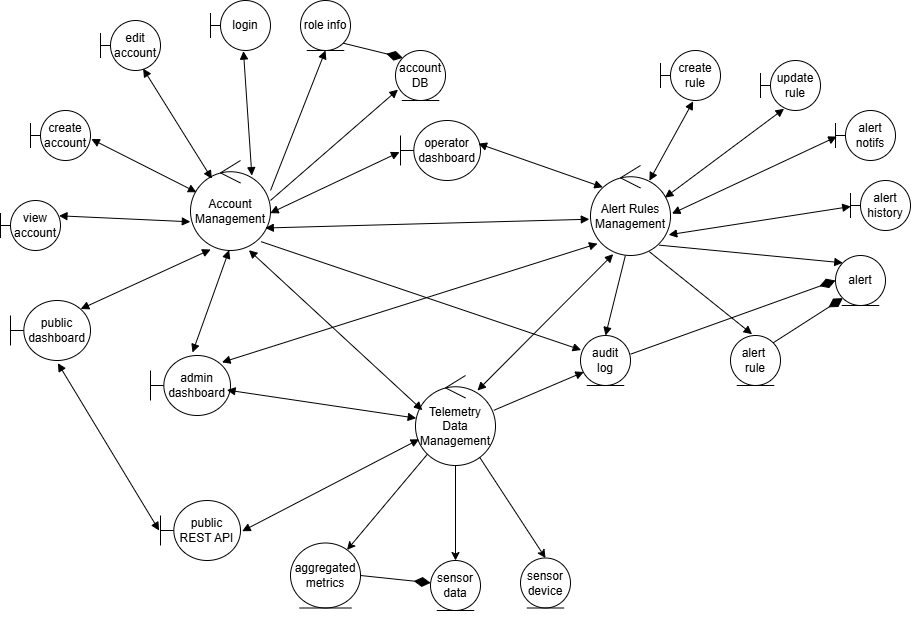

The diagram above was exported from draw.io. Its source (the exported page's mxGraphModel, read from the mxfile embedded in the PNG):
<mxGraphModel dx="2339" dy="753" grid="1" gridSize="10" guides="1" tooltips="1" connect="1" arrows="1" fold="1" page="1" pageScale="1" pageWidth="850" pageHeight="1100" math="0" shadow="0">
  <root>
    <mxCell id="0" />
    <mxCell id="1" parent="0" />
    <mxCell id="yLtU2DVpPaAWWgnjsvu_-1" parent="1" style="ellipse;shape=umlControl;whiteSpace=wrap;html=1;" value="Account Management" vertex="1">
      <mxGeometry height="90" width="80" x="160" y="260" as="geometry" />
    </mxCell>
    <mxCell id="yLtU2DVpPaAWWgnjsvu_-2" parent="1" style="shape=umlBoundary;whiteSpace=wrap;html=1;" value="edit account" vertex="1">
      <mxGeometry height="50" width="60" x="70" y="120" as="geometry" />
    </mxCell>
    <mxCell id="yLtU2DVpPaAWWgnjsvu_-3" parent="1" style="ellipse;shape=umlEntity;whiteSpace=wrap;html=1;" value="role info" vertex="1">
      <mxGeometry height="50" width="50" x="270" y="100" as="geometry" />
    </mxCell>
    <mxCell id="yLtU2DVpPaAWWgnjsvu_-4" parent="1" style="ellipse;shape=umlControl;whiteSpace=wrap;html=1;" value="Alert Rules Management" vertex="1">
      <mxGeometry height="90" width="80" x="560" y="265" as="geometry" />
    </mxCell>
    <mxCell id="yLtU2DVpPaAWWgnjsvu_-59" edge="1" parent="1" source="yLtU2DVpPaAWWgnjsvu_-5" style="rounded=0;orthogonalLoop=1;jettySize=auto;html=1;" target="yLtU2DVpPaAWWgnjsvu_-29" value="">
      <mxGeometry relative="1" as="geometry" />
    </mxCell>
    <mxCell id="yLtU2DVpPaAWWgnjsvu_-60" edge="1" parent="1" source="yLtU2DVpPaAWWgnjsvu_-5" style="rounded=0;orthogonalLoop=1;jettySize=auto;html=1;" target="yLtU2DVpPaAWWgnjsvu_-31" value="">
      <mxGeometry relative="1" as="geometry" />
    </mxCell>
    <mxCell id="yLtU2DVpPaAWWgnjsvu_-61" edge="1" parent="1" source="yLtU2DVpPaAWWgnjsvu_-5" style="rounded=0;orthogonalLoop=1;jettySize=auto;html=1;entryX=0.5;entryY=0;entryDx=0;entryDy=0;" target="yLtU2DVpPaAWWgnjsvu_-32" value="">
      <mxGeometry relative="1" as="geometry" />
    </mxCell>
    <mxCell id="yLtU2DVpPaAWWgnjsvu_-5" parent="1" style="ellipse;shape=umlControl;whiteSpace=wrap;html=1;" value="Telemetry Data Management" vertex="1">
      <mxGeometry height="90" width="80" x="385" y="475" as="geometry" />
    </mxCell>
    <mxCell id="yLtU2DVpPaAWWgnjsvu_-6" parent="1" style="shape=umlBoundary;whiteSpace=wrap;html=1;" value="create account" vertex="1">
      <mxGeometry height="50" width="60" y="210" as="geometry" />
    </mxCell>
    <mxCell id="yLtU2DVpPaAWWgnjsvu_-7" parent="1" style="shape=umlBoundary;whiteSpace=wrap;html=1;" value="view account" vertex="1">
      <mxGeometry height="50" width="60" x="-30" y="300" as="geometry" />
    </mxCell>
    <mxCell id="yLtU2DVpPaAWWgnjsvu_-8" parent="1" style="shape=umlBoundary;whiteSpace=wrap;html=1;" value="login" vertex="1">
      <mxGeometry height="50" width="60" x="180" y="100" as="geometry" />
    </mxCell>
    <mxCell id="yLtU2DVpPaAWWgnjsvu_-9" parent="1" style="shape=umlBoundary;whiteSpace=wrap;html=1;" value="public dashboard" vertex="1">
      <mxGeometry height="60" width="80" x="-20" y="400" as="geometry" />
    </mxCell>
    <mxCell id="yLtU2DVpPaAWWgnjsvu_-10" parent="1" style="shape=umlBoundary;whiteSpace=wrap;html=1;" value="admin dashboard" vertex="1">
      <mxGeometry height="60" width="80" x="120" y="455" as="geometry" />
    </mxCell>
    <mxCell id="yLtU2DVpPaAWWgnjsvu_-11" parent="1" style="shape=umlBoundary;whiteSpace=wrap;html=1;" value="operator dashboard" vertex="1">
      <mxGeometry height="60" width="80" x="370" y="220" as="geometry" />
    </mxCell>
    <mxCell id="yLtU2DVpPaAWWgnjsvu_-14" parent="1" style="ellipse;shape=umlEntity;whiteSpace=wrap;html=1;" value="account DB" vertex="1">
      <mxGeometry height="50" width="50" x="365" y="150" as="geometry" />
    </mxCell>
    <mxCell id="yLtU2DVpPaAWWgnjsvu_-16" edge="1" parent="1" source="yLtU2DVpPaAWWgnjsvu_-14" style="endArrow=none;html=1;endSize=12;startArrow=diamondThin;startSize=14;startFill=1;align=left;verticalAlign=bottom;rounded=0;endFill=0;exitX=0;exitY=0;exitDx=0;exitDy=0;entryX=1;entryY=1;entryDx=0;entryDy=0;" target="yLtU2DVpPaAWWgnjsvu_-3" value="">
      <mxGeometry relative="1" x="-1" y="3" as="geometry">
        <mxPoint x="290" y="310" as="sourcePoint" />
        <mxPoint x="450" y="310" as="targetPoint" />
      </mxGeometry>
    </mxCell>
    <mxCell id="yLtU2DVpPaAWWgnjsvu_-17" parent="1" style="shape=umlBoundary;whiteSpace=wrap;html=1;" value="create rule" vertex="1">
      <mxGeometry height="50" width="60" x="630" y="150" as="geometry" />
    </mxCell>
    <mxCell id="yLtU2DVpPaAWWgnjsvu_-18" parent="1" style="shape=umlBoundary;whiteSpace=wrap;html=1;" value="update rule" vertex="1">
      <mxGeometry height="50" width="60" x="730" y="160" as="geometry" />
    </mxCell>
    <mxCell id="yLtU2DVpPaAWWgnjsvu_-19" parent="1" style="shape=umlBoundary;whiteSpace=wrap;html=1;" value="alert notifs" vertex="1">
      <mxGeometry height="50" width="60" x="805" y="210" as="geometry" />
    </mxCell>
    <mxCell id="yLtU2DVpPaAWWgnjsvu_-23" parent="1" style="ellipse;shape=umlEntity;whiteSpace=wrap;html=1;" value="alert" vertex="1">
      <mxGeometry height="50" width="50" x="805" y="355" as="geometry" />
    </mxCell>
    <mxCell id="yLtU2DVpPaAWWgnjsvu_-24" parent="1" style="ellipse;shape=umlEntity;whiteSpace=wrap;html=1;" value="alert&amp;nbsp;&lt;div&gt;rule&lt;/div&gt;" vertex="1">
      <mxGeometry height="50" width="50" x="700" y="435" as="geometry" />
    </mxCell>
    <mxCell id="yLtU2DVpPaAWWgnjsvu_-25" edge="1" parent="1" source="yLtU2DVpPaAWWgnjsvu_-23" style="endArrow=none;html=1;endSize=12;startArrow=diamondThin;startSize=14;startFill=1;align=left;verticalAlign=bottom;rounded=0;endFill=0;exitX=0;exitY=1;exitDx=0;exitDy=0;entryX=1;entryY=0;entryDx=0;entryDy=0;" target="yLtU2DVpPaAWWgnjsvu_-24" value="">
      <mxGeometry relative="1" x="-1" y="3" as="geometry">
        <mxPoint x="464" y="259" as="sourcePoint" />
        <mxPoint x="420" y="225" as="targetPoint" />
      </mxGeometry>
    </mxCell>
    <mxCell id="yLtU2DVpPaAWWgnjsvu_-26" parent="1" style="ellipse;shape=umlEntity;whiteSpace=wrap;html=1;" value="audit&lt;div&gt;&lt;span style=&quot;background-color: transparent; color: light-dark(rgb(0, 0, 0), rgb(255, 255, 255));&quot;&gt;log&lt;/span&gt;&lt;/div&gt;" vertex="1">
      <mxGeometry height="50" width="50" x="550" y="435" as="geometry" />
    </mxCell>
    <mxCell id="yLtU2DVpPaAWWgnjsvu_-27" parent="1" style="shape=umlBoundary;whiteSpace=wrap;html=1;" value="alert history" vertex="1">
      <mxGeometry height="50" width="60" x="820" y="280" as="geometry" />
    </mxCell>
    <mxCell id="yLtU2DVpPaAWWgnjsvu_-28" edge="1" parent="1" source="yLtU2DVpPaAWWgnjsvu_-23" style="endArrow=none;html=1;endSize=12;startArrow=diamondThin;startSize=14;startFill=1;align=left;verticalAlign=bottom;rounded=0;endFill=0;exitX=0;exitY=0.5;exitDx=0;exitDy=0;entryX=1.005;entryY=0.372;entryDx=0;entryDy=0;entryPerimeter=0;" target="yLtU2DVpPaAWWgnjsvu_-26" value="">
      <mxGeometry relative="1" x="-1" y="3" as="geometry">
        <mxPoint x="769" y="405" as="sourcePoint" />
        <mxPoint x="730" y="419" as="targetPoint" />
      </mxGeometry>
    </mxCell>
    <mxCell id="yLtU2DVpPaAWWgnjsvu_-29" parent="1" style="ellipse;shape=umlEntity;whiteSpace=wrap;html=1;" value="aggregated metrics" vertex="1">
      <mxGeometry height="65" width="70" x="260" y="642.5" as="geometry" />
    </mxCell>
    <mxCell id="yLtU2DVpPaAWWgnjsvu_-32" parent="1" style="ellipse;shape=umlEntity;whiteSpace=wrap;html=1;" value="sensor device" vertex="1">
      <mxGeometry height="50" width="50" x="490" y="657.5" as="geometry" />
    </mxCell>
    <mxCell id="yLtU2DVpPaAWWgnjsvu_-34" parent="1" style="shape=umlBoundary;whiteSpace=wrap;html=1;" value="public REST API" vertex="1">
      <mxGeometry height="60" width="80" x="130" y="600" as="geometry" />
    </mxCell>
    <mxCell id="yLtU2DVpPaAWWgnjsvu_-36" edge="1" parent="1" style="endArrow=block;startArrow=block;endFill=1;startFill=1;html=1;rounded=0;entryX=0.284;entryY=0.985;entryDx=0;entryDy=0;entryPerimeter=0;" target="yLtU2DVpPaAWWgnjsvu_-4" value="">
      <mxGeometry relative="1" width="160" as="geometry">
        <mxPoint x="447" y="490" as="sourcePoint" />
        <mxPoint x="610" y="370" as="targetPoint" />
      </mxGeometry>
    </mxCell>
    <mxCell id="yLtU2DVpPaAWWgnjsvu_-38" edge="1" parent="1" source="yLtU2DVpPaAWWgnjsvu_-1" style="endArrow=block;startArrow=block;endFill=1;startFill=1;html=1;rounded=0;entryX=0.086;entryY=0.385;entryDx=0;entryDy=0;entryPerimeter=0;exitX=0.73;exitY=0.996;exitDx=0;exitDy=0;exitPerimeter=0;" target="yLtU2DVpPaAWWgnjsvu_-5" value="">
      <mxGeometry relative="1" width="160" as="geometry">
        <mxPoint x="350" y="308" as="sourcePoint" />
        <mxPoint x="641" y="300" as="targetPoint" />
      </mxGeometry>
    </mxCell>
    <mxCell id="yLtU2DVpPaAWWgnjsvu_-40" edge="1" parent="1" source="yLtU2DVpPaAWWgnjsvu_-4" style="endArrow=block;startArrow=block;endFill=1;startFill=1;html=1;rounded=0;exitX=0.736;exitY=0.169;exitDx=0;exitDy=0;exitPerimeter=0;entryX=0.544;entryY=1.016;entryDx=0;entryDy=0;entryPerimeter=0;" target="yLtU2DVpPaAWWgnjsvu_-17" value="">
      <mxGeometry relative="1" width="160" as="geometry">
        <mxPoint x="670" y="245" as="sourcePoint" />
        <mxPoint x="830" y="245" as="targetPoint" />
      </mxGeometry>
    </mxCell>
    <mxCell id="yLtU2DVpPaAWWgnjsvu_-43" edge="1" parent="1" source="yLtU2DVpPaAWWgnjsvu_-4" style="endArrow=block;startArrow=block;endFill=1;startFill=1;html=1;rounded=0;exitX=0.93;exitY=0.357;exitDx=0;exitDy=0;exitPerimeter=0;entryX=0.393;entryY=0.965;entryDx=0;entryDy=0;entryPerimeter=0;" target="yLtU2DVpPaAWWgnjsvu_-18" value="">
      <mxGeometry relative="1" width="160" as="geometry">
        <mxPoint x="650" y="285" as="sourcePoint" />
        <mxPoint x="810" y="285" as="targetPoint" />
      </mxGeometry>
    </mxCell>
    <mxCell id="yLtU2DVpPaAWWgnjsvu_-44" edge="1" parent="1" source="yLtU2DVpPaAWWgnjsvu_-4" style="endArrow=block;startArrow=block;endFill=1;startFill=1;html=1;rounded=0;exitX=1.018;exitY=0.535;exitDx=0;exitDy=0;exitPerimeter=0;entryX=0.021;entryY=0.522;entryDx=0;entryDy=0;entryPerimeter=0;" target="yLtU2DVpPaAWWgnjsvu_-19" value="">
      <mxGeometry relative="1" width="160" as="geometry">
        <mxPoint x="700" y="299" as="sourcePoint" />
        <mxPoint x="790" y="255" as="targetPoint" />
      </mxGeometry>
    </mxCell>
    <mxCell id="yLtU2DVpPaAWWgnjsvu_-45" edge="1" parent="1" source="yLtU2DVpPaAWWgnjsvu_-4" style="endArrow=block;startArrow=block;endFill=1;startFill=1;html=1;rounded=0;exitX=0.977;exitY=0.77;exitDx=0;exitDy=0;exitPerimeter=0;entryX=0.005;entryY=0.52;entryDx=0;entryDy=0;entryPerimeter=0;" target="yLtU2DVpPaAWWgnjsvu_-27" value="">
      <mxGeometry relative="1" width="160" as="geometry">
        <mxPoint x="660" y="339" as="sourcePoint" />
        <mxPoint x="770" y="305" as="targetPoint" />
      </mxGeometry>
    </mxCell>
    <mxCell id="yLtU2DVpPaAWWgnjsvu_-46" edge="1" parent="1" source="yLtU2DVpPaAWWgnjsvu_-4" style="endArrow=block;startArrow=none;endFill=1;startFill=0;html=1;rounded=0;exitX=0.86;exitY=0.885;exitDx=0;exitDy=0;exitPerimeter=0;entryX=0;entryY=0;entryDx=0;entryDy=0;" target="yLtU2DVpPaAWWgnjsvu_-23" value="">
      <mxGeometry relative="1" width="160" as="geometry">
        <mxPoint x="710" y="305" as="sourcePoint" />
        <mxPoint x="822" y="312" as="targetPoint" />
      </mxGeometry>
    </mxCell>
    <mxCell id="yLtU2DVpPaAWWgnjsvu_-47" edge="1" parent="1" source="yLtU2DVpPaAWWgnjsvu_-4" style="endArrow=block;startArrow=none;endFill=1;startFill=0;html=1;rounded=0;exitX=0.736;exitY=0.958;exitDx=0;exitDy=0;exitPerimeter=0;entryX=0.432;entryY=-0.026;entryDx=0;entryDy=0;entryPerimeter=0;" target="yLtU2DVpPaAWWgnjsvu_-24" value="">
      <mxGeometry relative="1" width="160" as="geometry">
        <mxPoint x="680" y="365" as="sourcePoint" />
        <mxPoint x="792" y="372" as="targetPoint" />
      </mxGeometry>
    </mxCell>
    <mxCell id="yLtU2DVpPaAWWgnjsvu_-48" edge="1" parent="1" source="yLtU2DVpPaAWWgnjsvu_-4" style="endArrow=block;startArrow=none;endFill=1;startFill=0;html=1;rounded=0;exitX=0.436;exitY=1;exitDx=0;exitDy=0;exitPerimeter=0;entryX=0.5;entryY=0;entryDx=0;entryDy=0;" target="yLtU2DVpPaAWWgnjsvu_-26" value="">
      <mxGeometry relative="1" width="160" as="geometry">
        <mxPoint x="620" y="395" as="sourcePoint" />
        <mxPoint x="732" y="402" as="targetPoint" />
      </mxGeometry>
    </mxCell>
    <mxCell id="yLtU2DVpPaAWWgnjsvu_-49" edge="1" parent="1" source="yLtU2DVpPaAWWgnjsvu_-11" style="endArrow=block;startArrow=block;endFill=1;startFill=1;html=1;rounded=0;exitX=0.974;exitY=0.386;exitDx=0;exitDy=0;exitPerimeter=0;entryX=0.154;entryY=0.242;entryDx=0;entryDy=0;entryPerimeter=0;" target="yLtU2DVpPaAWWgnjsvu_-4" value="">
      <mxGeometry relative="1" width="160" as="geometry">
        <mxPoint x="390" y="360" as="sourcePoint" />
        <mxPoint x="502" y="367" as="targetPoint" />
      </mxGeometry>
    </mxCell>
    <mxCell id="yLtU2DVpPaAWWgnjsvu_-50" edge="1" parent="1" source="yLtU2DVpPaAWWgnjsvu_-1" style="endArrow=block;startArrow=block;endFill=1;startFill=1;html=1;rounded=0;exitX=0.996;exitY=0.585;exitDx=0;exitDy=0;exitPerimeter=0;entryX=-0.012;entryY=0.527;entryDx=0;entryDy=0;entryPerimeter=0;" target="yLtU2DVpPaAWWgnjsvu_-11" value="">
      <mxGeometry relative="1" width="160" as="geometry">
        <mxPoint x="320" y="360" as="sourcePoint" />
        <mxPoint x="432" y="367" as="targetPoint" />
      </mxGeometry>
    </mxCell>
    <mxCell id="yLtU2DVpPaAWWgnjsvu_-51" edge="1" parent="1" source="yLtU2DVpPaAWWgnjsvu_-10" style="endArrow=block;startArrow=block;endFill=1;startFill=1;html=1;rounded=0;exitX=0.956;exitY=0.576;exitDx=0;exitDy=0;exitPerimeter=0;entryX=0.009;entryY=0.474;entryDx=0;entryDy=0;entryPerimeter=0;" target="yLtU2DVpPaAWWgnjsvu_-5" value="">
      <mxGeometry relative="1" width="160" as="geometry">
        <mxPoint x="300" y="490" as="sourcePoint" />
        <mxPoint x="412" y="497" as="targetPoint" />
      </mxGeometry>
    </mxCell>
    <mxCell id="yLtU2DVpPaAWWgnjsvu_-52" edge="1" parent="1" source="yLtU2DVpPaAWWgnjsvu_-1" style="endArrow=block;startArrow=block;endFill=1;startFill=1;html=1;rounded=0;exitX=0.483;exitY=0.996;exitDx=0;exitDy=0;exitPerimeter=0;entryX=0.525;entryY=-0.05;entryDx=0;entryDy=0;entryPerimeter=0;" target="yLtU2DVpPaAWWgnjsvu_-10" value="">
      <mxGeometry relative="1" width="160" as="geometry">
        <mxPoint x="240" y="420" as="sourcePoint" />
        <mxPoint x="352" y="427" as="targetPoint" />
      </mxGeometry>
    </mxCell>
    <mxCell id="yLtU2DVpPaAWWgnjsvu_-53" edge="1" parent="1" source="yLtU2DVpPaAWWgnjsvu_-10" style="endArrow=block;startArrow=block;endFill=1;startFill=1;html=1;rounded=0;exitX=0.894;exitY=0.114;exitDx=0;exitDy=0;exitPerimeter=0;entryX=0.088;entryY=0.868;entryDx=0;entryDy=0;entryPerimeter=0;" target="yLtU2DVpPaAWWgnjsvu_-4" value="">
      <mxGeometry relative="1" width="160" as="geometry">
        <mxPoint x="270" y="440" as="sourcePoint" />
        <mxPoint x="382" y="447" as="targetPoint" />
      </mxGeometry>
    </mxCell>
    <mxCell id="yLtU2DVpPaAWWgnjsvu_-54" edge="1" parent="1" source="yLtU2DVpPaAWWgnjsvu_-9" style="endArrow=block;startArrow=block;endFill=1;startFill=1;html=1;rounded=0;exitX=0.592;exitY=1.044;exitDx=0;exitDy=0;exitPerimeter=0;entryX=-0.017;entryY=0.501;entryDx=0;entryDy=0;entryPerimeter=0;" target="yLtU2DVpPaAWWgnjsvu_-34" value="">
      <mxGeometry relative="1" width="160" as="geometry">
        <mxPoint x="120" y="480" as="sourcePoint" />
        <mxPoint x="232" y="487" as="targetPoint" />
      </mxGeometry>
    </mxCell>
    <mxCell id="yLtU2DVpPaAWWgnjsvu_-55" edge="1" parent="1" source="yLtU2DVpPaAWWgnjsvu_-34" style="endArrow=block;startArrow=block;endFill=1;startFill=1;html=1;rounded=0;exitX=1.021;exitY=0.512;exitDx=0;exitDy=0;exitPerimeter=0;" target="yLtU2DVpPaAWWgnjsvu_-5" value="">
      <mxGeometry relative="1" width="160" as="geometry">
        <mxPoint x="360" y="590" as="sourcePoint" />
        <mxPoint x="472" y="597" as="targetPoint" />
      </mxGeometry>
    </mxCell>
    <mxCell id="yLtU2DVpPaAWWgnjsvu_-62" edge="1" parent="1" source="yLtU2DVpPaAWWgnjsvu_-31" style="endArrow=none;html=1;endSize=12;startArrow=diamondThin;startSize=14;startFill=1;align=left;verticalAlign=bottom;rounded=0;endFill=0;entryX=1;entryY=0.5;entryDx=0;entryDy=0;" target="yLtU2DVpPaAWWgnjsvu_-29" value="">
      <mxGeometry relative="1" x="-1" y="3" as="geometry">
        <mxPoint x="420" y="695" as="sourcePoint" />
        <mxPoint x="680" y="429" as="targetPoint" />
      </mxGeometry>
    </mxCell>
    <mxCell id="yLtU2DVpPaAWWgnjsvu_-63" edge="1" parent="1" source="yLtU2DVpPaAWWgnjsvu_-7" style="endArrow=block;startArrow=block;endFill=1;startFill=1;html=1;rounded=0;exitX=0.974;exitY=0.306;exitDx=0;exitDy=0;exitPerimeter=0;entryX=-0.002;entryY=0.681;entryDx=0;entryDy=0;entryPerimeter=0;" target="yLtU2DVpPaAWWgnjsvu_-1" value="">
      <mxGeometry relative="1" width="160" as="geometry">
        <mxPoint x="120" y="340" as="sourcePoint" />
        <mxPoint x="143" y="427" as="targetPoint" />
      </mxGeometry>
    </mxCell>
    <mxCell id="yLtU2DVpPaAWWgnjsvu_-64" edge="1" parent="1" source="yLtU2DVpPaAWWgnjsvu_-1" style="endArrow=block;startArrow=block;endFill=1;startFill=1;html=1;rounded=0;exitX=0.252;exitY=0.989;exitDx=0;exitDy=0;exitPerimeter=0;entryX=0.877;entryY=0.142;entryDx=0;entryDy=0;entryPerimeter=0;" target="yLtU2DVpPaAWWgnjsvu_-9" value="">
      <mxGeometry relative="1" width="160" as="geometry">
        <mxPoint x="150" y="390" as="sourcePoint" />
        <mxPoint x="173" y="477" as="targetPoint" />
      </mxGeometry>
    </mxCell>
    <mxCell id="yLtU2DVpPaAWWgnjsvu_-65" edge="1" parent="1" source="yLtU2DVpPaAWWgnjsvu_-6" style="endArrow=block;startArrow=block;endFill=1;startFill=1;html=1;rounded=0;exitX=1.013;exitY=0.571;exitDx=0;exitDy=0;exitPerimeter=0;entryX=0.075;entryY=0.353;entryDx=0;entryDy=0;entryPerimeter=0;" target="yLtU2DVpPaAWWgnjsvu_-1" value="">
      <mxGeometry relative="1" width="160" as="geometry">
        <mxPoint x="130" y="260" as="sourcePoint" />
        <mxPoint x="153" y="347" as="targetPoint" />
      </mxGeometry>
    </mxCell>
    <mxCell id="yLtU2DVpPaAWWgnjsvu_-66" edge="1" parent="1" source="yLtU2DVpPaAWWgnjsvu_-2" style="endArrow=block;startArrow=block;endFill=1;startFill=1;html=1;rounded=0;exitX=0.71;exitY=0.962;exitDx=0;exitDy=0;exitPerimeter=0;entryX=0.267;entryY=0.203;entryDx=0;entryDy=0;entryPerimeter=0;" target="yLtU2DVpPaAWWgnjsvu_-1" value="">
      <mxGeometry relative="1" width="160" as="geometry">
        <mxPoint x="150" y="201.5" as="sourcePoint" />
        <mxPoint x="173" y="288.5" as="targetPoint" />
      </mxGeometry>
    </mxCell>
    <mxCell id="yLtU2DVpPaAWWgnjsvu_-67" edge="1" parent="1" source="yLtU2DVpPaAWWgnjsvu_-8" style="endArrow=block;startArrow=block;endFill=1;startFill=1;html=1;rounded=0;exitX=0.549;exitY=1.011;exitDx=0;exitDy=0;exitPerimeter=0;entryX=0.767;entryY=0.168;entryDx=0;entryDy=0;entryPerimeter=0;" target="yLtU2DVpPaAWWgnjsvu_-1" value="">
      <mxGeometry relative="1" width="160" as="geometry">
        <mxPoint x="220" y="240" as="sourcePoint" />
        <mxPoint x="243" y="327" as="targetPoint" />
      </mxGeometry>
    </mxCell>
    <mxCell id="yLtU2DVpPaAWWgnjsvu_-69" edge="1" parent="1" source="yLtU2DVpPaAWWgnjsvu_-3" style="endArrow=none;startArrow=block;endFill=0;startFill=1;html=1;rounded=0;exitX=0.5;exitY=1;exitDx=0;exitDy=0;" value="">
      <mxGeometry relative="1" width="160" as="geometry">
        <mxPoint x="252" y="230" as="sourcePoint" />
        <mxPoint x="240" y="290" as="targetPoint" />
      </mxGeometry>
    </mxCell>
    <mxCell id="yLtU2DVpPaAWWgnjsvu_-71" edge="1" parent="1" source="yLtU2DVpPaAWWgnjsvu_-14" style="endArrow=none;startArrow=block;endFill=0;startFill=1;html=1;rounded=0;exitX=0.049;exitY=0.783;exitDx=0;exitDy=0;entryX=1;entryY=0.444;entryDx=0;entryDy=0;entryPerimeter=0;exitPerimeter=0;" target="yLtU2DVpPaAWWgnjsvu_-1" value="">
      <mxGeometry relative="1" width="160" as="geometry">
        <mxPoint x="365" y="250" as="sourcePoint" />
        <mxPoint x="280" y="320" as="targetPoint" />
      </mxGeometry>
    </mxCell>
    <mxCell id="yLtU2DVpPaAWWgnjsvu_-74" edge="1" parent="1" source="yLtU2DVpPaAWWgnjsvu_-1" style="endArrow=block;startArrow=block;endFill=1;startFill=1;html=1;rounded=0;exitX=0.935;exitY=0.75;exitDx=0;exitDy=0;exitPerimeter=0;entryX=-0.015;entryY=0.597;entryDx=0;entryDy=0;entryPerimeter=0;" target="yLtU2DVpPaAWWgnjsvu_-4" value="">
      <mxGeometry relative="1" width="160" as="geometry">
        <mxPoint x="340" y="381" as="sourcePoint" />
        <mxPoint x="469" y="320" as="targetPoint" />
      </mxGeometry>
    </mxCell>
    <mxCell id="yLtU2DVpPaAWWgnjsvu_-76" edge="1" parent="1" source="yLtU2DVpPaAWWgnjsvu_-5" style="endArrow=block;startArrow=none;endFill=1;startFill=0;html=1;rounded=0;exitX=0.979;exitY=0.387;exitDx=0;exitDy=0;exitPerimeter=0;entryX=0.067;entryY=0.73;entryDx=0;entryDy=0;entryPerimeter=0;" target="yLtU2DVpPaAWWgnjsvu_-26" value="">
      <mxGeometry relative="1" width="160" as="geometry">
        <mxPoint x="510" y="480" as="sourcePoint" />
        <mxPoint x="500" y="545" as="targetPoint" />
      </mxGeometry>
    </mxCell>
    <mxCell id="yLtU2DVpPaAWWgnjsvu_-77" edge="1" parent="1" source="yLtU2DVpPaAWWgnjsvu_-1" style="endArrow=block;startArrow=none;endFill=1;startFill=0;html=1;rounded=0;exitX=0.883;exitY=0.902;exitDx=0;exitDy=0;exitPerimeter=0;entryX=0.013;entryY=0.29;entryDx=0;entryDy=0;entryPerimeter=0;" target="yLtU2DVpPaAWWgnjsvu_-26" value="">
      <mxGeometry relative="1" width="160" as="geometry">
        <mxPoint x="360" y="360" as="sourcePoint" />
        <mxPoint x="350" y="425" as="targetPoint" />
      </mxGeometry>
    </mxCell>
    <mxCell id="yLtU2DVpPaAWWgnjsvu_-78" edge="1" parent="1" style="endArrow=none;html=1;endSize=12;startArrow=diamondThin;startSize=14;startFill=1;align=left;verticalAlign=bottom;rounded=0;endFill=0;entryX=0.5;entryY=1;entryDx=0;entryDy=0;" target="yLtU2DVpPaAWWgnjsvu_-31" value="">
      <mxGeometry relative="1" x="-1" y="3" as="geometry">
        <mxPoint x="420" y="695" as="sourcePoint" />
        <mxPoint x="265" y="708" as="targetPoint" />
      </mxGeometry>
    </mxCell>
    <mxCell id="yLtU2DVpPaAWWgnjsvu_-31" parent="1" style="ellipse;shape=umlEntity;whiteSpace=wrap;html=1;" value="sensor data" vertex="1">
      <mxGeometry height="50" width="50" x="400" y="660" as="geometry" />
    </mxCell>
  </root>
</mxGraphModel>